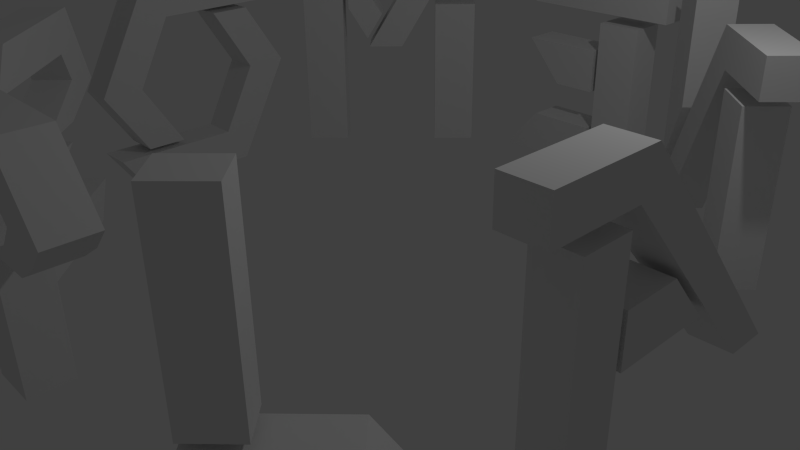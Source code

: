 # Source: Planemos.blend  (saved by Blender 2.76.0; exported with 4.5.12 LTS)
import bpy
from mathutils import Matrix  # noqa: F401  (used for matrix-valued properties, if any)

bpy.ops.wm.read_factory_settings(use_empty=True)
scene = bpy.context.scene
scene.name = 'Scene'

# ---- collections
col_collection_1 = bpy.data.collections.new('Collection 1'); scene.collection.children.link(col_collection_1)

# ---- world
world_world = bpy.data.worlds.new('World'); scene.world = world_world
world_world.color = (0.05088, 0.05088, 0.05088)
world_world.use_sun_shadow = False
world_world.sun_shadow_jitter_overblur = 0.0
world_world.cycles.sampling_method = 'MANUAL'
world_world.cycles.sample_map_resolution = 256

# ---- cameras
cam_camera = bpy.data.cameras.new('Camera')
cam_camera.clip_end = 100.0
cam_camera.lens = 35.0
cam_camera.sensor_width = 32.0
cam_camera.sensor_height = 18.0
cam_camera.ortho_scale = 7.314
cam_camera.dof.focus_distance = 0.0
cam_camera.dof.aperture_fstop = 128.0

# ---- lights
light_lamp = bpy.data.lights.new('Lamp', 'POINT')
light_lamp.transmission_factor = 0.0
light_lamp.cutoff_distance = 30.0
light_lamp.energy = 100.0
light_lamp.shadow_buffer_clip_start = 1.001
light_lamp.shadow_soft_size = 0.1
light_lamp.shadow_maximum_resolution = 0.006
light_lamp.use_absolute_resolution = True
light_lamp.cycles.use_multiple_importance_sampling = False

# ---- meshes
me_cube_007 = bpy.data.meshes.new('Cube.007')
me_cube_007.from_pydata([(0.8829, 0.2591, 1.599), (0.8829, -0.2591, 1.599), (-0.01749, 0.2591, 1.602), (-0.01749, -0.2591, 1.602), (-0.8393, -0.2591, 1.931), (-0.2043, -0.2591, 2.091), (-0.2043, 0.2591, 2.091), (-0.8393, 0.2591, 1.931), (-0.3889, 0.2591, 2.969), (-0.02517, 0.2591, 2.469), (-0.3889, -0.2591, 2.969), (-0.02517, -0.2591, 2.469), (1.383, 0.2591, 2.969), (1.728, 0.2591, 2.469), (1.383, -0.2591, 2.969), (1.728, -0.2591, 2.469), (0.1098, 0.2591, 1.375), (0.1098, -0.2591, 1.375), (1.01, 0.2591, 1.373), (1.01, -0.2591, 1.373), (1.832, -0.2591, 1.043), (1.197, -0.2591, 0.8839), (1.197, 0.2591, 0.8839), (1.832, 0.2591, 1.043), (1.382, 0.2591, 0.004998), (1.018, 0.2591, 0.5055), (1.382, -0.2591, 0.004998), (1.018, -0.2591, 0.5055), (-0.39, 0.2591, 0.004998), (-0.7356, 0.2591, 0.5055), (-0.39, -0.2591, 0.004998), (-0.7356, -0.2591, 0.5055)], [], [(0, 1, 3, 2), (8, 9, 6, 7), (11, 10, 4, 5), (5, 4, 3, 1), (9, 11, 5, 6), (7, 6, 0, 2), (10, 8, 7, 4), (11, 15, 14, 10), (15, 13, 12, 14), (13, 9, 8, 12), (8, 10, 14, 12), (13, 15, 11, 9), (6, 5, 1, 0), (4, 7, 2, 3), (16, 17, 19, 18), (24, 25, 22, 23), (27, 26, 20, 21), (21, 20, 19, 17), (25, 27, 21, 22), (23, 22, 16, 18), (26, 24, 23, 20), (27, 31, 30, 26), (31, 29, 28, 30), (29, 25, 24, 28), (24, 26, 30, 28), (29, 31, 27, 25), (22, 21, 17, 16), (20, 23, 18, 19)])
me_cube_007.use_remesh_preserve_volume = False
me_cube_007.use_remesh_preserve_attributes = False
me_cube_007.use_mirror_vertex_groups = False
me_cube_007.update()
me_cube_006 = bpy.data.meshes.new('Cube.006')
me_cube_006.from_pydata([(0.1227, -0.2591, 2.387), (0.1227, 0.2591, 2.387), (-0.4501, -0.2591, 2.387), (-0.4501, 0.2591, 2.387), (-1.039, 0.2591, 1.477), (-0.4439, 0.2591, 1.472), (-0.4439, -0.2591, 1.472), (-1.039, -0.2591, 1.477), (-0.2213, -0.2591, 0.002603), (0.08083, -0.2591, 0.5031), (-0.2213, 0.2591, 0.002603), (0.08083, 0.2591, 0.5031), (1.55, -0.2591, 0.002603), (1.896, -0.2591, 0.5031), (1.55, 0.2591, 0.002603), (1.896, 0.2591, 0.5031), (0.8624, -0.2591, 0.585), (0.8624, 0.2591, 0.585), (1.435, -0.2591, 0.585), (1.435, 0.2591, 0.585), (2.024, 0.2591, 1.495), (1.429, 0.2591, 1.5), (1.429, -0.2591, 1.5), (2.024, -0.2591, 1.495), (1.206, -0.2591, 2.969), (0.9042, -0.2591, 2.469), (1.206, 0.2591, 2.969), (0.9042, 0.2591, 2.469), (-0.5652, -0.2591, 2.969), (-0.9107, -0.2591, 2.469), (-0.5652, 0.2591, 2.969), (-0.9107, 0.2591, 2.469)], [], [(0, 1, 3, 2), (8, 9, 6, 7), (11, 10, 4, 5), (5, 4, 3, 1), (9, 11, 5, 6), (7, 6, 0, 2), (10, 8, 7, 4), (11, 15, 14, 10), (15, 13, 12, 14), (13, 9, 8, 12), (8, 10, 14, 12), (13, 15, 11, 9), (6, 5, 1, 0), (4, 7, 2, 3), (16, 17, 19, 18), (24, 25, 22, 23), (27, 26, 20, 21), (21, 20, 19, 17), (25, 27, 21, 22), (23, 22, 16, 18), (26, 24, 23, 20), (27, 31, 30, 26), (31, 29, 28, 30), (29, 25, 24, 28), (24, 26, 30, 28), (29, 31, 27, 25), (22, 21, 17, 16), (20, 23, 18, 19)])
me_cube_006.use_remesh_preserve_volume = False
me_cube_006.use_remesh_preserve_attributes = False
me_cube_006.use_mirror_vertex_groups = False
me_cube_006.update()
me_cube_005 = bpy.data.meshes.new('Cube.005')
me_cube_005.from_pydata([(-1.09, -0.923, 0.008184), (-1.09, -0.923, 7.984), (-1.09, 0.923, 0.008184), (-1.09, 0.923, 7.984), (1.119, -0.923, 0.008184), (1.119, -0.923, 7.984), (1.119, 0.923, 0.008184), (1.119, 0.923, 7.984), (-2.595, -0.923, 10.34), (2.012, -0.923, 10.34), (-2.595, 0.923, 10.34), (2.012, 0.923, 10.34), (-2.595, -0.923, 8.653), (1.216, -0.923, 8.653), (-2.595, 0.923, 8.653), (1.216, 0.923, 8.653), (4.872, -0.923, 5.597), (4.872, 0.923, 5.597), (3.003, 0.923, 5.597), (3.003, -0.923, 5.597), (8.537, 0.923, 10.34), (8.537, 0.923, 0.008184), (8.537, -0.923, 10.34), (8.537, -0.923, 0.008184), (6.328, 0.923, 10.34), (6.328, 0.923, 0.008183), (6.328, -0.923, 10.34), (6.328, -0.923, 0.008183), (6.004, 0.923, 10.31), (6.004, -0.923, 10.31), (6.013, 0.923, 7.786), (6.013, -0.923, 7.786), (4.129, 0.923, 7.448), (4.129, -0.923, 7.448), (4.971, -0.923, 6.071), (4.971, 0.923, 6.071)], [], [(1, 3, 2, 0), (3, 7, 6, 2), (7, 5, 4, 6), (5, 1, 0, 4), (0, 2, 6, 4), (5, 7, 3, 1), (9, 11, 10, 8), (11, 15, 14, 10), (15, 13, 12, 14), (13, 9, 8, 12), (8, 10, 14, 12), (13, 15, 18, 19), (19, 18, 17, 16), (11, 9, 16, 17), (9, 13, 19, 16), (15, 11, 17, 18), (22, 20, 24, 26), (27, 25, 21, 23), (22, 26, 27, 23), (20, 22, 23, 21), (24, 20, 21, 25), (26, 24, 25, 27), (30, 31, 34, 35), (35, 34, 33, 32), (29, 28, 32, 33), (28, 30, 35, 32), (31, 29, 33, 34), (28, 29, 31, 30)])
me_cube_005.use_remesh_preserve_volume = False
me_cube_005.use_remesh_preserve_attributes = False
me_cube_005.use_mirror_vertex_groups = False
me_cube_005.update()
me_cube_004 = bpy.data.meshes.new('Cube.004')
me_cube_004.from_pydata([(-1.059, -0.923, 0.008184), (-1.059, -0.923, 7.984), (-1.059, 0.923, 0.008184), (-1.059, 0.923, 7.984), (1.15, -0.923, 0.008184), (1.15, -0.923, 7.984), (1.15, 0.923, 0.008184), (1.15, 0.923, 7.984), (-2.563, -0.923, 10.34), (6.873, -0.923, 10.34), (-2.563, 0.923, 10.34), (6.873, 0.923, 10.34), (-2.563, -0.923, 8.491), (5.32, -0.923, 8.491), (-2.563, 0.923, 8.491), (5.32, 0.923, 8.491), (1.435, -0.923, 2.219), (4.909, -0.923, 2.226), (1.435, 0.923, 2.219), (4.909, 0.923, 2.226), (1.435, -0.923, 0.01089), (6.848, -0.923, 0.003977), (1.435, 0.923, 0.01089), (6.848, 0.923, 0.003977), (1.399, 0.923, 4.246), (3.597, 0.923, 4.239), (1.399, -0.923, 4.246), (3.597, -0.923, 4.239), (1.399, 0.923, 6.455), (5.536, 0.923, 6.462), (1.399, -0.923, 6.455), (5.536, -0.923, 6.462)], [], [(1, 3, 2, 0), (3, 7, 6, 2), (7, 5, 4, 6), (5, 1, 0, 4), (0, 2, 6, 4), (5, 7, 3, 1), (9, 11, 10, 8), (11, 15, 14, 10), (15, 13, 12, 14), (13, 9, 8, 12), (8, 10, 14, 12), (9, 13, 15, 11), (17, 19, 18, 16), (19, 23, 22, 18), (23, 21, 20, 22), (21, 17, 16, 20), (16, 18, 22, 20), (21, 23, 19, 17), (25, 27, 26, 24), (27, 31, 30, 26), (31, 29, 28, 30), (29, 25, 24, 28), (24, 26, 30, 28), (29, 31, 27, 25)])
me_cube_004.use_remesh_preserve_volume = False
me_cube_004.use_remesh_preserve_attributes = False
me_cube_004.use_mirror_vertex_groups = False
me_cube_004.update()
me_cube_003 = bpy.data.meshes.new('Cube.003')
me_cube_003.from_pydata([(-1.09, -0.923, 0.008184), (-1.09, -0.923, 7.984), (-1.09, 0.923, 0.008184), (-1.09, 0.923, 7.984), (1.119, -0.923, 0.008184), (1.119, -0.923, 7.984), (1.119, 0.923, 0.008184), (1.119, 0.923, 7.984), (-2.595, -0.923, 10.34), (2.012, -0.923, 10.34), (-2.595, 0.923, 10.34), (2.012, 0.923, 10.34), (-2.595, -0.923, 8.653), (1.389, -0.923, 8.653), (-2.595, 0.923, 8.653), (1.389, 0.923, 8.653), (8.829, -0.923, -0.003938), (8.829, 0.923, -0.003938), (6.874, 0.923, -0.003938), (6.874, -0.923, -0.003938), (8.537, 0.923, 10.34), (8.537, 0.923, 1.89), (8.537, -0.923, 10.34), (8.537, -0.923, 1.89), (6.328, 0.923, 10.34), (6.328, 0.923, 5.415), (6.328, -0.923, 10.34), (6.328, -0.923, 5.415)], [], [(1, 3, 2, 0), (3, 7, 6, 2), (7, 5, 4, 6), (5, 1, 0, 4), (0, 2, 6, 4), (5, 7, 3, 1), (9, 11, 10, 8), (11, 15, 14, 10), (15, 13, 12, 14), (13, 9, 8, 12), (8, 10, 14, 12), (13, 15, 18, 19), (19, 18, 17, 16), (11, 9, 16, 17), (9, 13, 19, 16), (15, 11, 17, 18), (22, 20, 24, 26), (27, 25, 21, 23), (22, 26, 27, 23), (20, 22, 23, 21), (24, 20, 21, 25), (26, 24, 25, 27)])
me_cube_003.use_remesh_preserve_volume = False
me_cube_003.use_remesh_preserve_attributes = False
me_cube_003.use_mirror_vertex_groups = False
me_cube_003.update()
me_cube_002 = bpy.data.meshes.new('Cube.002')
me_cube_002.from_pydata([(-1.059, -0.923, 0.008184), (-1.059, -0.923, 7.984), (-1.059, 0.923, 0.008184), (-1.059, 0.923, 7.984), (1.15, -0.923, 0.008184), (1.15, -0.923, 7.984), (1.15, 0.923, 0.008184), (1.15, 0.923, 7.984), (-2.563, -0.923, 10.34), (2.043, -0.923, 10.34), (-2.563, 0.923, 10.34), (2.043, 0.923, 10.34), (-2.563, -0.923, 8.653), (1.42, -0.923, 8.653), (-2.563, 0.923, 8.653), (1.42, 0.923, 8.653), (11.17, -0.923, -0.003938), (11.17, 0.923, -0.003938), (9.219, 0.923, -0.003938), (9.219, -0.923, -0.003938), (1.435, -0.923, 5.282), (4.05, -0.923, 5.289), (1.435, 0.923, 5.282), (4.05, 0.923, 5.289), (1.435, -0.923, 3.073), (5.988, -0.923, 3.066), (1.435, 0.923, 3.073), (5.988, 0.923, 3.066)], [], [(1, 3, 2, 0), (3, 7, 6, 2), (7, 5, 4, 6), (5, 1, 0, 4), (0, 2, 6, 4), (5, 7, 3, 1), (9, 11, 10, 8), (11, 15, 14, 10), (15, 13, 12, 14), (13, 9, 8, 12), (8, 10, 14, 12), (13, 15, 18, 19), (19, 18, 17, 16), (11, 9, 16, 17), (9, 13, 19, 16), (15, 11, 17, 18), (21, 23, 22, 20), (23, 27, 26, 22), (27, 25, 24, 26), (25, 21, 20, 24), (20, 22, 26, 24), (25, 27, 23, 21)])
me_cube_002.use_remesh_preserve_volume = False
me_cube_002.use_remesh_preserve_attributes = False
me_cube_002.use_mirror_vertex_groups = False
me_cube_002.update()
me_cube = bpy.data.meshes.new('Cube')
me_cube.from_pydata([(-0.2952, -0.264, 0.003124), (-0.2952, -0.264, 0.531), (-0.2952, 0.264, 0.003124), (-0.2952, 0.264, 0.531), (1.653, -0.264, 0.003124), (1.254, -0.264, 0.531), (1.653, 0.264, 0.003124), (1.254, 0.264, 0.531), (-0.2952, -0.2591, 0.6345), (-0.2952, -0.2591, 2.946), (-0.2952, 0.2591, 0.6345), (-0.2952, 0.2591, 2.946), (0.333, -0.2591, 0.6345), (0.333, -0.2591, 2.946), (0.333, 0.2591, 0.6345), (0.333, 0.2591, 2.946)], [], [(1, 3, 2, 0), (3, 7, 6, 2), (7, 5, 4, 6), (5, 1, 0, 4), (0, 2, 6, 4), (5, 7, 3, 1), (9, 11, 10, 8), (11, 15, 14, 10), (15, 13, 12, 14), (13, 9, 8, 12), (8, 10, 14, 12), (13, 15, 11, 9)])
me_cube.use_remesh_preserve_volume = False
me_cube.use_remesh_preserve_attributes = False
me_cube.use_mirror_vertex_groups = False
me_cube.update()
me_cube_001 = bpy.data.meshes.new('Cube.001')
me_cube_001.from_pydata([(-0.9088, -1.0, 0.003726), (-0.9088, -1.0, 1.625), (-0.9088, 1.0, 0.003726), (-0.9088, 1.0, 1.625), (1.0, -1.0, 0.003726), (1.0, -1.0, 1.625), (1.0, 1.0, 0.003726), (1.0, 1.0, 1.625), (-0.989, -1.043, 1.698), (-2.538, -1.043, 2.092), (-0.989, 1.043, 1.698), (-2.538, 1.043, 2.092), (2.507, -1.043, 1.698), (3.169, -1.043, 2.092), (2.507, 1.043, 1.698), (3.169, 1.043, 2.092), (4.97, 1.043, 1.535), (3.112, 1.043, 1.535), (4.97, -1.043, 1.535), (3.112, -1.043, 1.535), (3.375, 1.043, 1.221), (1.216, 1.043, 1.221), (3.375, -1.043, 1.221), (1.216, -1.043, 1.221), (2.491, -1.043, 1.359), (4.278, -1.043, 1.359), (4.278, 1.043, 1.359), (2.491, 1.043, 1.359)], [], [(1, 3, 2, 0), (3, 7, 6, 2), (7, 5, 4, 6), (5, 1, 0, 4), (0, 2, 6, 4), (5, 7, 3, 1), (9, 11, 10, 8), (11, 15, 14, 10), (13, 12, 19, 18), (13, 9, 8, 12), (8, 10, 14, 12), (13, 15, 11, 9), (17, 16, 26, 20, 21, 27), (12, 14, 17, 19), (15, 13, 18, 16), (14, 15, 16, 17), (20, 22, 23, 21), (24, 27, 21, 23), (26, 25, 22, 20), (16, 18, 25, 26), (19, 17, 27, 24), (18, 19, 24, 23, 22, 25)])
me_cube_001.use_remesh_preserve_volume = False
me_cube_001.use_remesh_preserve_attributes = False
me_cube_001.use_mirror_vertex_groups = False
me_cube_001.update()

# ---- objects
ob_s = bpy.data.objects.new('S', me_cube_007)
ob_o = bpy.data.objects.new('O', me_cube_006)
ob_m = bpy.data.objects.new('M', me_cube_005)
ob_e = bpy.data.objects.new('E', me_cube_004)
ob_n = bpy.data.objects.new('N', me_cube_003)
ob_a = bpy.data.objects.new('A', me_cube_002)
ob_l = bpy.data.objects.new('L', me_cube)
ob_p = bpy.data.objects.new('P', me_cube_001)
ob_lamp = bpy.data.objects.new('Lamp', light_lamp)
ob_camera = bpy.data.objects.new('Camera', cam_camera)

# ---- transforms, parenting, visibility, modifiers, constraints
ob_s.location = (-3.27, -2.508, 0.0)
ob_s.rotation_euler = (0.0, -0.0, -0.7854)
ob_s.lineart.crease_threshold = 0.0
ob_o.location = (-4.222, 0.5397, 0.0)
ob_o.rotation_euler = (0.0, -0.0, -1.571)
ob_o.lineart.crease_threshold = 0.0
ob_m.location = (-2.349, 3.937, 0.0)
ob_m.rotation_euler = (0.0, -0.0, -2.356)
ob_m.scale = (0.2845, 0.2845, 0.2845)
ob_m.lineart.crease_threshold = 0.0
ob_e.location = (0.5397, 4.572, 0.0)
ob_e.rotation_euler = (0.0, -0.0, 3.142)
ob_e.scale = (0.2845, 0.2845, 0.2845)
ob_e.lineart.crease_threshold = 0.0
ob_n.location = (3.429, 2.667, 0.0)
ob_n.rotation_euler = (0.0, -0.0, 2.356)
ob_n.scale = (0.2845, 0.2845, 0.2845)
ob_n.lineart.crease_threshold = 0.0
ob_a.location = (4.032, -1.397, 0.0)
ob_a.rotation_euler = (0.0, -0.0, 1.571)
ob_a.scale = (0.2845, 0.2845, 0.2845)
ob_a.lineart.crease_threshold = 0.0
ob_l.location = (2.185, -3.687, 0.0)
ob_l.rotation_euler = (0.0, -0.0, 0.7854)
ob_l.lineart.crease_threshold = 0.0
ob_p.location = (-0.4445, -4.203, 0.0)
ob_p.scale = (0.3311, 0.2663, 1.412)
ob_p.lineart.crease_threshold = 0.0
ob_lamp.location = (4.076, 1.005, 5.904)
ob_lamp.rotation_euler = (0.6503, 0.05522, 1.866)
ob_lamp.lock_rotations_4d = False
ob_lamp.empty_display_type = 'ARROWS'
ob_lamp.color = (0.0, 0.0, 0.0, 0.0)
ob_lamp.lineart.crease_threshold = 0.0
ob_camera.location = (7.481, -6.508, 5.344)
ob_camera.rotation_euler = (1.109, 0.01082, 0.8149)
ob_camera.lock_rotations_4d = False
ob_camera.empty_display_type = 'ARROWS'
ob_camera.color = (0.0, 0.0, 0.0, 0.0)
ob_camera.display_type = 'WIRE'
ob_camera.lineart.crease_threshold = 0.0

# ---- collection membership
col_collection_1.objects.link(ob_s)
col_collection_1.objects.link(ob_o)
col_collection_1.objects.link(ob_m)
col_collection_1.objects.link(ob_e)
col_collection_1.objects.link(ob_n)
col_collection_1.objects.link(ob_a)
col_collection_1.objects.link(ob_l)
col_collection_1.objects.link(ob_p)
col_collection_1.objects.link(ob_lamp)
col_collection_1.objects.link(ob_camera)

# ---- scene / render settings (as saved in the file)
scene.camera = ob_camera
scene.frame_start = 1; scene.frame_end = 250; scene.frame_set(1)
scene.render.engine = 'BLENDER_EEVEE_NEXT'
scene.render.resolution_percentage = 50
scene.render.dither_intensity = 0.0
scene.cycles.use_denoising = False
scene.cycles.samples = 10
scene.cycles.sampling_pattern = 'TABULATED_SOBOL'
scene.cycles.light_sampling_threshold = 0.0
scene.cycles.use_adaptive_sampling = False
scene.cycles.use_light_tree = False
scene.cycles.blur_glossy = 0.0
scene.cycles.pixel_filter_type = 'GAUSSIAN'
scene.cycles.sample_clamp_indirect = 0.0
scene.view_settings.view_transform = 'Standard'
bpy.context.view_layer.update()
